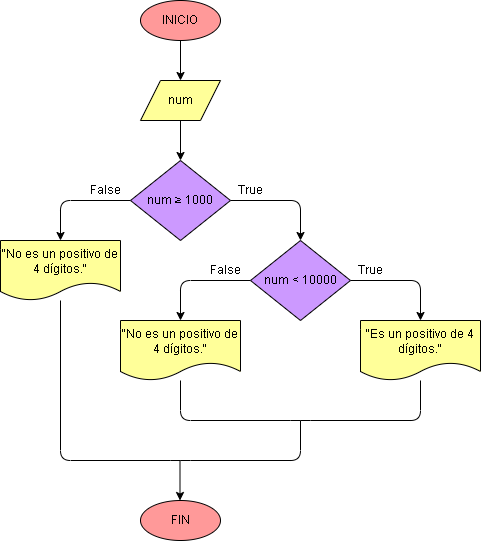

The diagram above was exported from draw.io. Its source (the exported page's mxGraphModel, read from the mxfile embedded in the PNG):
<mxGraphModel dx="650" dy="516" grid="1" gridSize="10" guides="1" tooltips="1" connect="1" arrows="1" fold="1" page="1" pageScale="1" pageWidth="827" pageHeight="1169" math="0" shadow="0">
  <root>
    <mxCell id="0" />
    <mxCell id="1" parent="0" />
    <mxCell id="4" value="" style="edgeStyle=none;html=1;strokeColor=#000000;fontColor=#000000;" parent="1" source="2" target="3" edge="1">
      <mxGeometry relative="1" as="geometry" />
    </mxCell>
    <mxCell id="2" value="INICIO" style="ellipse;whiteSpace=wrap;html=1;fillColor=#FF9999;fontColor=#000000;strokeColor=#000000;" parent="1" vertex="1">
      <mxGeometry x="360" y="80" width="80" height="40" as="geometry" />
    </mxCell>
    <mxCell id="6" value="" style="edgeStyle=none;html=1;strokeColor=#000000;fontColor=#000000;" parent="1" source="3" target="5" edge="1">
      <mxGeometry relative="1" as="geometry" />
    </mxCell>
    <mxCell id="3" value="num" style="shape=parallelogram;perimeter=parallelogramPerimeter;whiteSpace=wrap;html=1;fixedSize=1;fillColor=#FFFF99;fontColor=#000000;strokeColor=#000000;" parent="1" vertex="1">
      <mxGeometry x="360" y="160" width="80" height="40" as="geometry" />
    </mxCell>
    <mxCell id="8" value="" style="edgeStyle=none;html=1;strokeColor=#000000;fontColor=#000000;" parent="1" source="5" target="14" edge="1">
      <mxGeometry relative="1" as="geometry">
        <mxPoint x="520" y="320" as="targetPoint" />
        <Array as="points">
          <mxPoint x="520" y="280" />
        </Array>
      </mxGeometry>
    </mxCell>
    <mxCell id="20" value="" style="edgeStyle=none;html=1;entryX=0.5;entryY=0;entryDx=0;entryDy=0;strokeColor=#000000;fontColor=#000000;" parent="1" source="5" edge="1">
      <mxGeometry relative="1" as="geometry">
        <Array as="points">
          <mxPoint x="280" y="280" />
        </Array>
        <mxPoint x="280" y="320" as="targetPoint" />
      </mxGeometry>
    </mxCell>
    <mxCell id="5" value="num&amp;nbsp;≥ 1000" style="rhombus;whiteSpace=wrap;html=1;fillColor=#CC99FF;fontColor=#000000;strokeColor=#000000;" parent="1" vertex="1">
      <mxGeometry x="350" y="240" width="100" height="80" as="geometry" />
    </mxCell>
    <mxCell id="16" value="" style="edgeStyle=none;html=1;entryX=0.5;entryY=0;entryDx=0;entryDy=0;strokeColor=#000000;fontColor=#000000;" parent="1" source="14" edge="1">
      <mxGeometry relative="1" as="geometry">
        <Array as="points">
          <mxPoint x="640" y="360" />
        </Array>
        <mxPoint x="640" y="400" as="targetPoint" />
      </mxGeometry>
    </mxCell>
    <mxCell id="18" value="" style="edgeStyle=none;html=1;entryX=0.5;entryY=0;entryDx=0;entryDy=0;strokeColor=#000000;fontColor=#000000;" parent="1" source="14" edge="1">
      <mxGeometry relative="1" as="geometry">
        <Array as="points">
          <mxPoint x="400" y="360" />
        </Array>
        <mxPoint x="400" y="400" as="targetPoint" />
      </mxGeometry>
    </mxCell>
    <mxCell id="14" value="num &amp;lt; 10000" style="rhombus;whiteSpace=wrap;html=1;fillColor=#CC99FF;fontColor=#000000;strokeColor=#000000;" parent="1" vertex="1">
      <mxGeometry x="470" y="320" width="100" height="80" as="geometry" />
    </mxCell>
    <mxCell id="23" value="" style="endArrow=none;html=1;exitX=0.5;exitY=1;exitDx=0;exitDy=0;strokeColor=#000000;fontColor=#000000;" parent="1" edge="1">
      <mxGeometry width="50" height="50" relative="1" as="geometry">
        <mxPoint x="400" y="460" as="sourcePoint" />
        <mxPoint x="640" y="460" as="targetPoint" />
        <Array as="points">
          <mxPoint x="400" y="500" />
          <mxPoint x="520" y="500" />
          <mxPoint x="640" y="500" />
        </Array>
      </mxGeometry>
    </mxCell>
    <mxCell id="26" value="" style="endArrow=classic;html=1;entryX=0.5;entryY=0;entryDx=0;entryDy=0;strokeColor=#000000;fontColor=#000000;" parent="1" edge="1">
      <mxGeometry width="50" height="50" relative="1" as="geometry">
        <mxPoint x="399.5" y="540" as="sourcePoint" />
        <mxPoint x="399.5" y="580" as="targetPoint" />
      </mxGeometry>
    </mxCell>
    <mxCell id="27" value="&quot;Es un positivo de 4 dígitos.&quot;" style="shape=document;whiteSpace=wrap;html=1;boundedLbl=1;fillColor=#FFFF99;fontColor=#000000;strokeColor=#000000;" parent="1" vertex="1">
      <mxGeometry x="580" y="400" width="120" height="60" as="geometry" />
    </mxCell>
    <mxCell id="32" value="True" style="text;html=1;align=center;verticalAlign=middle;resizable=0;points=[];autosize=1;strokeColor=none;fillColor=none;fontColor=#000000;" parent="1" vertex="1">
      <mxGeometry x="450" y="260" width="40" height="20" as="geometry" />
    </mxCell>
    <mxCell id="33" value="True" style="text;html=1;align=center;verticalAlign=middle;resizable=0;points=[];autosize=1;strokeColor=none;fillColor=none;fontColor=#000000;" parent="1" vertex="1">
      <mxGeometry x="570" y="340" width="40" height="20" as="geometry" />
    </mxCell>
    <mxCell id="34" value="False" style="text;html=1;align=center;verticalAlign=middle;resizable=0;points=[];autosize=1;strokeColor=none;fillColor=none;fontColor=#000000;" parent="1" vertex="1">
      <mxGeometry x="300" y="260" width="50" height="20" as="geometry" />
    </mxCell>
    <mxCell id="36" value="False" style="text;html=1;align=center;verticalAlign=middle;resizable=0;points=[];autosize=1;strokeColor=none;fillColor=none;fontColor=#000000;" parent="1" vertex="1">
      <mxGeometry x="420" y="340" width="50" height="20" as="geometry" />
    </mxCell>
    <mxCell id="48" value="FIN" style="ellipse;whiteSpace=wrap;html=1;fillColor=#FF9999;fontColor=#000000;strokeColor=#000000;" parent="1" vertex="1">
      <mxGeometry x="360" y="580" width="80" height="40" as="geometry" />
    </mxCell>
    <mxCell id="54" value="&quot;No es un positivo de 4 dígitos.&quot;" style="shape=document;whiteSpace=wrap;html=1;boundedLbl=1;fillColor=#FFFF99;fontColor=#000000;strokeColor=#000000;" parent="1" vertex="1">
      <mxGeometry x="220" y="320" width="120" height="60" as="geometry" />
    </mxCell>
    <mxCell id="55" value="&quot;No es un positivo de 4 dígitos.&quot;" style="shape=document;whiteSpace=wrap;html=1;boundedLbl=1;fillColor=#FFFF99;fontColor=#000000;strokeColor=#000000;" parent="1" vertex="1">
      <mxGeometry x="340" y="400" width="120" height="60" as="geometry" />
    </mxCell>
    <mxCell id="56" value="" style="endArrow=none;html=1;strokeColor=#000000;fontColor=#000000;" parent="1" source="54" edge="1">
      <mxGeometry width="50" height="50" relative="1" as="geometry">
        <mxPoint x="280" y="500" as="sourcePoint" />
        <mxPoint x="520" y="500" as="targetPoint" />
        <Array as="points">
          <mxPoint x="280" y="540" />
          <mxPoint x="400" y="540" />
          <mxPoint x="520" y="540" />
        </Array>
      </mxGeometry>
    </mxCell>
  </root>
</mxGraphModel>